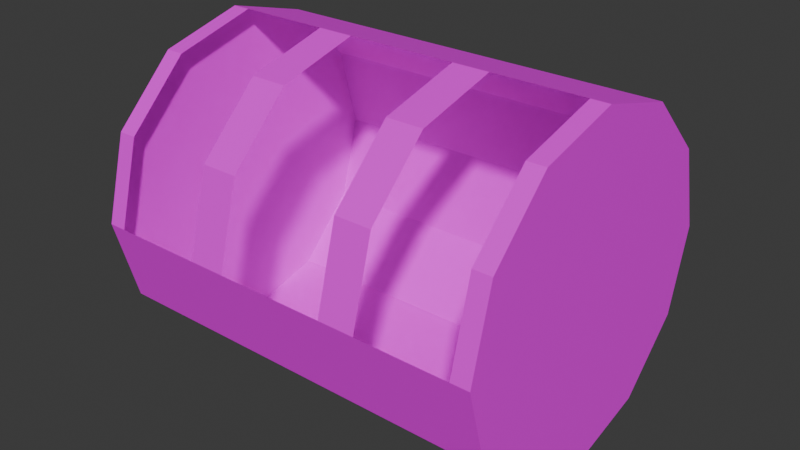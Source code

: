 # Source: reel-top.blend  (saved by Blender 4.1.24; exported with 4.5.12 LTS)
import bpy
from mathutils import Matrix  # noqa: F401  (used for matrix-valued properties, if any)

bpy.ops.wm.read_factory_settings(use_empty=True)
scene = bpy.context.scene
scene.name = 'Scene'

# ---- collections
col_collection = bpy.data.collections.new('Collection'); scene.collection.children.link(col_collection)

# ---- images (referenced by path relative to the original .blend; pixels are not part of the script)
import os
ASSET_DIR = os.environ.get("B2B_ASSET_DIR", "")  # directory of the original .blend (textures are referenced by path, not embedded)
HERE = os.path.dirname(os.path.abspath(__file__))  # packed textures are extracted next to this script under _unpacked/

def load_image(name, relpath, width, height, colorspace="sRGB"):
    """Load a texture the original file referenced (path relative to the .blend, or extracted next to this script)."""
    p = next((c for c in (os.path.join(HERE, relpath), os.path.join(ASSET_DIR, relpath)) if relpath and os.path.exists(c)), "")
    if p:
        img = bpy.data.images.load(p, check_existing=True)
        img.name = name
    else:  # same state as the original file: an image datablock whose file is absent (Cycles renders it pink)
        img = bpy.data.images.new(name, width, height)
        img.source = "FILE"
        img.filepath = "//" + (relpath or name)
    img.colorspace_settings.name = colorspace
    return img
img_reel_png = load_image('reel.png', 'reel.png', 1024, 1024, 'sRGB')

# ---- materials (node trees are filled in below, after node groups)
mat_material_001 = bpy.data.materials.new('Material.001')
mat_material_001.use_transparent_shadow = False
mat_material_001.roughness = 0.5

# ---- material node trees
mat_material_001.use_nodes = True; mat_material_001.node_tree.nodes.clear()
_N = mat_material_001.node_tree.nodes; _L = mat_material_001.node_tree.links
n0 = _N.new('ShaderNodeBsdfPrincipled'); n0.name = 'Principled BSDF'; n0.location = (0, 300)
n0.inputs[3].default_value = 1.45
n0.inputs[27].default_value = (0.0, 0.0, 0.0, 1.0)
n1 = _N.new('ShaderNodeOutputMaterial'); n1.name = 'Material Output'; n1.location = (280, 300)
n2 = _N.new('ShaderNodeTexImage'); n2.name = 'Image Texture'; n2.location = (-480, 300)
n2.image = img_reel_png
_L.new(n2.outputs[0], n0.inputs[0])
_L.new(n0.outputs[0], n1.inputs[0])
n1.is_active_output = True

# ---- world
world_world = bpy.data.worlds.new('World'); scene.world = world_world
world_world.use_nodes = True; world_world.node_tree.nodes.clear()
_N = world_world.node_tree.nodes; _L = world_world.node_tree.links
n0 = _N.new('ShaderNodeOutputWorld'); n0.name = 'World Output'; n0.location = (300, 300)
n1 = _N.new('ShaderNodeBackground'); n1.name = 'Background'; n1.location = (10, 300)
n1.inputs[0].default_value = (0.05088, 0.05088, 0.05088, 1.0)
_L.new(n1.outputs[0], n0.inputs[0])
n0.is_active_output = True
world_world.color = (0.05088, 0.05088, 0.05088)
world_world.use_sun_shadow = False
world_world.sun_shadow_jitter_overblur = 0.0

# ---- meshes
me_cylinder = bpy.data.meshes.new('Cylinder')
me_cylinder.from_pydata([(-0.3353, 0.0, -1.0), (0.3353, 0.0, -1.0), (-0.3353, -0.5, -0.866), (0.3353, -0.5, -0.866), (-0.3353, -0.866, -0.5), (0.3353, -0.866, -0.5), (-0.3353, -1.0, 0.0), (0.3353, -1.0, 0.0), (-0.3353, -0.866, 0.5), (0.3353, -0.866, 0.5), (-0.3353, -0.5, 0.866), (0.3353, -0.5, 0.866), (-0.3353, 0.0, 1.0), (0.3353, 0.0, 1.0), (-0.3353, 0.5, 0.866), (0.3353, 0.5, 0.866), (-0.3353, 0.866, 0.5), (0.3353, 0.866, 0.5), (-0.3353, 1.0, 0.0), (0.3353, 1.0, 0.0), (-0.3353, 0.866, -0.5), (0.3353, 0.866, -0.5), (-0.3353, 0.5, -0.866), (0.3353, 0.5, -0.866), (0.3353, -5.96e-08, 1.0), (-0.3353, -5.96e-08, 1.0), (0.3353, 0.5, 0.866), (-0.3353, 0.5, 0.866), (0.3353, 0.866, 0.5), (-0.3353, 0.866, 0.5), (0.3353, 1.0, -5.96e-08), (-0.3353, 1.0, -5.96e-08), (0.1524, -5.96e-08, 1.0), (0.09146, -5.96e-08, 1.0), (-0.09146, -5.96e-08, 1.0), (-0.1524, -5.96e-08, 1.0), (0.1524, 0.5, 0.866), (0.09146, 0.5, 0.866), (-0.09146, 0.5, 0.866), (-0.1524, 0.5, 0.866), (0.1524, 0.866, 0.5), (0.09146, 0.866, 0.5), (-0.09146, 0.866, 0.5), (-0.1524, 0.866, 0.5), (0.1524, 1.0, -5.96e-08), (0.09146, 1.0, -5.96e-08), (-0.09146, 1.0, -5.96e-08), (-0.1524, 1.0, -5.96e-08), (-0.3049, -5.96e-08, 1.0), (-0.3049, 0.5, 0.866), (-0.3049, 0.866, 0.5), (-0.3049, 1.0, -5.96e-08), (0.3049, -5.96e-08, 1.0), (0.3049, 0.5, 0.866), (0.3049, 0.866, 0.5), (0.3049, 1.0, -5.96e-08)], [], [(1, 2, 0), (3, 4, 2), (5, 6, 4), (7, 8, 6), (9, 10, 8), (11, 12, 10), (53, 24, 52), (19, 20, 18), (21, 13, 5), (21, 22, 20), (23, 0, 22), (6, 14, 22), (1, 3, 2), (3, 5, 4), (5, 7, 6), (7, 9, 8), (9, 11, 10), (11, 13, 12), (54, 26, 53), (55, 28, 54), (19, 21, 20), (5, 3, 1), (1, 23, 21), (21, 19, 17), (17, 15, 13), (13, 11, 9), (9, 7, 5), (5, 1, 21), (21, 17, 13), (13, 9, 5), (21, 23, 22), (23, 1, 0), (22, 0, 2), (2, 4, 6), (6, 8, 10), (10, 12, 14), (14, 16, 18), (18, 20, 22), (22, 2, 6), (6, 10, 14), (14, 18, 22), (47, 42, 43), (45, 40, 41), (43, 38, 39), (41, 36, 37), (39, 34, 35), (37, 32, 33), (27, 48, 25), (29, 49, 27), (31, 50, 29), (53, 26, 24), (54, 28, 26), (55, 30, 28), (47, 46, 42), (45, 44, 40), (43, 42, 38), (41, 40, 36), (39, 38, 34), (37, 36, 32), (27, 49, 48), (29, 50, 49), (31, 51, 50)])
_uv = me_cylinder.uv_layers.new(name='UVMap')
_uv.uv.foreach_set('vector', [0.6997, 0.7213, 0.7823, 0.8428, 0.7007, 0.8434, 0.7813, 0.7206, 0.8766, 0.842, 0.7823, 0.8428, 0.8756, 0.7199, 0.9582, 0.8414, 0.8766, 0.842, 0.4421, 0.7233, 0.5247, 0.8448, 0.4431, 0.8454, 0.5238, 0.7227, 0.619, 0.8441, 0.5247, 0.8448, 0.6181, 0.7219, 0.7007, 0.8434, 0.619, 0.8441, 0.7709, 0.1437, 0.763, 0.02767, 0.7709, 0.02767, 0.9592, 0.9635, 0.8766, 0.842, 0.9582, 0.8414, 0.05151, 0.7431, 0.3399, 0.6658, 0.2626, 0.9542, 0.8775, 0.9642, 0.7823, 0.8428, 0.8766, 0.842, 0.7832, 0.9649, 0.7007, 0.8434, 0.7823, 0.8428, 0.09234, 0.6551, 0.3926, 0.7355, 0.1728, 0.9553, 0.6997, 0.7213, 0.7813, 0.7206, 0.7823, 0.8428, 0.7813, 0.7206, 0.8756, 0.7199, 0.8766, 0.842, 0.8756, 0.7199, 0.9572, 0.7193, 0.9582, 0.8414, 0.4421, 0.7233, 0.5238, 0.7227, 0.5247, 0.8448, 0.5238, 0.7227, 0.6181, 0.7219, 0.619, 0.8441, 0.6181, 0.7219, 0.6997, 0.7213, 0.7007, 0.8434, 0.7709, 0.2777, 0.763, 0.1437, 0.7709, 0.1437, 0.7709, 0.3937, 0.763, 0.2777, 0.7709, 0.2777, 0.9592, 0.9635, 0.8775, 0.9642, 0.8766, 0.842, 0.2626, 0.9542, 0.1734, 0.9542, 0.09612, 0.9096, 0.09612, 0.9096, 0.05151, 0.8323, 0.05151, 0.7431, 0.05151, 0.7431, 0.09612, 0.6658, 0.1734, 0.6212, 0.1734, 0.6212, 0.2626, 0.6212, 0.3399, 0.6658, 0.3399, 0.6658, 0.3845, 0.7431, 0.3845, 0.8323, 0.3845, 0.8323, 0.3399, 0.9096, 0.2626, 0.9542, 0.2626, 0.9542, 0.09612, 0.9096, 0.05151, 0.7431, 0.05151, 0.7431, 0.1734, 0.6212, 0.3399, 0.6658, 0.3399, 0.6658, 0.3845, 0.8323, 0.2626, 0.9542, 0.8775, 0.9642, 0.7832, 0.9649, 0.7823, 0.8428, 0.7832, 0.9649, 0.7016, 0.9656, 0.7007, 0.8434, 0.1728, 0.9553, 0.09234, 0.9089, 0.04589, 0.8284, 0.04589, 0.8284, 0.04589, 0.7355, 0.09234, 0.6551, 0.09234, 0.6551, 0.1728, 0.6086, 0.2657, 0.6086, 0.2657, 0.6086, 0.3461, 0.6551, 0.3926, 0.7355, 0.3926, 0.7355, 0.3926, 0.8284, 0.3461, 0.9089, 0.3461, 0.9089, 0.2657, 0.9553, 0.1728, 0.9553, 0.1728, 0.9553, 0.04589, 0.8284, 0.09234, 0.6551, 0.09234, 0.6551, 0.2657, 0.6086, 0.3926, 0.7355, 0.3926, 0.7355, 0.3461, 0.9089, 0.1728, 0.9553, 0.7472, 0.3937, 0.7314, 0.2777, 0.7472, 0.2777, 0.763, 0.3937, 0.7472, 0.2777, 0.763, 0.2777, 0.7472, 0.2777, 0.7314, 0.1437, 0.7472, 0.1437, 0.763, 0.2777, 0.7472, 0.1437, 0.763, 0.1437, 0.7472, 0.1437, 0.7314, 0.02767, 0.7472, 0.02767, 0.763, 0.1437, 0.7472, 0.02767, 0.763, 0.02767, 0.7788, 0.1437, 0.7709, 0.02767, 0.7788, 0.02767, 0.7788, 0.2777, 0.7709, 0.1437, 0.7788, 0.1437, 0.7788, 0.3937, 0.7709, 0.2777, 0.7788, 0.2777, 0.7709, 0.1437, 0.763, 0.1437, 0.763, 0.02767, 0.7709, 0.2777, 0.763, 0.2777, 0.763, 0.1437, 0.7709, 0.3937, 0.763, 0.3937, 0.763, 0.2777, 0.7472, 0.3937, 0.7314, 0.3937, 0.7314, 0.2777, 0.763, 0.3937, 0.7472, 0.3937, 0.7472, 0.2777, 0.7472, 0.2777, 0.7314, 0.2777, 0.7314, 0.1437, 0.763, 0.2777, 0.7472, 0.2777, 0.7472, 0.1437, 0.7472, 0.1437, 0.7314, 0.1437, 0.7314, 0.02767, 0.763, 0.1437, 0.7472, 0.1437, 0.7472, 0.02767, 0.7788, 0.1437, 0.7709, 0.1437, 0.7709, 0.02767, 0.7788, 0.2777, 0.7709, 0.2777, 0.7709, 0.1437, 0.7788, 0.3937, 0.7709, 0.3937, 0.7709, 0.2777])
me_cylinder.materials.append(mat_material_001)
me_cylinder.update()
me_cylinder.normals_split_custom_set([tuple(v) for v in zip(*[iter([0.0, -0.2588, -0.9659, 0.0, -0.2588, -0.9659, 0.0, -0.2588, -0.9659, 0.0, -0.7071, -0.7071, 0.0, -0.7071, -0.7071, 0.0, -0.7071, -0.7071, 0.0, -0.9659, -0.2588, 0.0, -0.9659, -0.2588, 0.0, -0.9659, -0.2588, 0.0, -0.9659, 0.2588, 0.0, -0.9659, 0.2588, 0.0, -0.9659, 0.2588, 0.0, -0.7071, 0.7071, 0.0, -0.7071, 0.7071, 0.0, -0.7071, 0.7071, 0.0, -0.2588, 0.9659, 0.0, -0.2588, 0.9659, 0.0, -0.2588, 0.9659, 0.0, -0.2588, -0.9659, 0.0, -0.2588, -0.9659, 0.0, -0.2588, -0.9659, 0.0, 0.9659, -0.2588, 0.0, 0.9659, -0.2588, 0.0, 0.9659, -0.2588, 1.0, 0.0, 0.0, 1.0, 0.0, 0.0, 1.0, 0.0, 0.0, 0.0, 0.7071, -0.7071, 0.0, 0.7071, -0.7071, 0.0, 0.7071, -0.7071, 0.0, 0.2588, -0.9659, 0.0, 0.2588, -0.9659, 0.0, 0.2588, -0.9659, -1.0, 0.0, 0.0, -1.0, 0.0, 0.0, -1.0, 0.0, 0.0, 0.0, -0.2588, -0.9659, 0.0, -0.2588, -0.9659, 0.0, -0.2588, -0.9659, 0.0, -0.7071, -0.7071, 0.0, -0.7071, -0.7071, 0.0, -0.7071, -0.7071, 0.0, -0.9659, -0.2588, 0.0, -0.9659, -0.2588, 0.0, -0.9659, -0.2588, 0.0, -0.9659, 0.2588, 0.0, -0.9659, 0.2588, 0.0, -0.9659, 0.2588, 0.0, -0.7071, 0.7071, 0.0, -0.7071, 0.7071, 0.0, -0.7071, 0.7071, 0.0, -0.2588, 0.9659, 0.0, -0.2588, 0.9659, 0.0, -0.2588, 0.9659, 0.0, -0.7071, -0.7071, 0.0, -0.7071, -0.7071, 0.0, -0.7071, -0.7071, 0.0, -0.9659, -0.2588, 0.0, -0.9659, -0.2588, 0.0, -0.9659, -0.2588, 0.0, 0.9659, -0.2588, 0.0, 0.9659, -0.2588, 0.0, 0.9659, -0.2588, 1.0, 0.0, 0.0, 1.0, 0.0, 0.0, 1.0, 0.0, 0.0, 1.0, 0.0, 0.0, 1.0, 0.0, 0.0, 1.0, 0.0, 0.0, 1.0, 0.0, 0.0, 1.0, 0.0, 0.0, 1.0, 0.0, 0.0, 1.0, 0.0, 0.0, 1.0, 0.0, 0.0, 1.0, 0.0, 0.0, 1.0, 0.0, 0.0, 1.0, 0.0, 0.0, 1.0, 0.0, 0.0, 1.0, 0.0, 0.0, 1.0, 0.0, 0.0, 1.0, 0.0, 0.0, 1.0, 0.0, 0.0, 1.0, 0.0, 0.0, 1.0, 0.0, 0.0, 1.0, 0.0, 0.0, 1.0, 0.0, 0.0, 1.0, 0.0, 0.0, 1.0, 0.0, 0.0, 1.0, 0.0, 0.0, 1.0, 0.0, 0.0, 0.0, 0.7071, -0.7071, 0.0, 0.7071, -0.7071, 0.0, 0.7071, -0.7071, 0.0, 0.2588, -0.9659, 0.0, 0.2588, -0.9659, 0.0, 0.2588, -0.9659, -1.0, 0.0, 0.0, -1.0, 0.0, 0.0, -1.0, 0.0, 0.0, -1.0, 0.0, 0.0, -1.0, 0.0, 0.0, -1.0, 0.0, 0.0, -1.0, -1.112e-07, 0.0, -1.0, -1.112e-07, 0.0, -1.0, -1.112e-07, 0.0, -1.0, 0.0, 0.0, -1.0, 0.0, 0.0, -1.0, 0.0, 0.0, -1.0, 0.0, 0.0, -1.0, 0.0, 0.0, -1.0, 0.0, 0.0, -1.0, 1.112e-07, 0.0, -1.0, 1.112e-07, 0.0, -1.0, 1.112e-07, 0.0, -1.0, 0.0, 0.0, -1.0, 0.0, 0.0, -1.0, 0.0, 0.0, -1.0, 0.0, 0.0, -1.0, 0.0, 0.0, -1.0, 0.0, 0.0, -1.0, 0.0, 0.0, -1.0, 0.0, 0.0, -1.0, 0.0, 0.0, 0.0, -0.9659, -0.2588, 0.0, -0.9659, -0.2588, 0.0, -0.9659, -0.2588, 0.0, -0.9659, -0.2588, 0.0, -0.9659, -0.2588, 0.0, -0.9659, -0.2588, 0.0, -0.7071, -0.7071, 0.0, -0.7071, -0.7071, 0.0, -0.7071, -0.7071, 0.0, -0.7071, -0.7071, 0.0, -0.7071, -0.7071, 0.0, -0.7071, -0.7071, 0.0, -0.2588, -0.9659, 0.0, -0.2588, -0.9659, 0.0, -0.2588, -0.9659, 0.0, -0.2588, -0.9659, 0.0, -0.2588, -0.9659, 0.0, -0.2588, -0.9659, 0.0, -0.2588, -0.9659, 0.0, -0.2588, -0.9659, 0.0, -0.2588, -0.9659, 0.0, -0.7071, -0.7071, 0.0, -0.7071, -0.7071, 0.0, -0.7071, -0.7071, 0.0, -0.9659, -0.2588, 0.0, -0.9659, -0.2588, 0.0, -0.9659, -0.2588, 0.0, -0.2588, -0.9659, 0.0, -0.2588, -0.9659, 0.0, -0.2588, -0.9659, 0.0, -0.7071, -0.7071, 0.0, -0.7071, -0.7071, 0.0, -0.7071, -0.7071, 0.0, -0.9659, -0.2588, 0.0, -0.9659, -0.2588, 0.0, -0.9659, -0.2588, 0.0, -0.9659, -0.2588, 0.0, -0.9659, -0.2588, 0.0, -0.9659, -0.2588, 0.0, -0.9659, -0.2588, 0.0, -0.9659, -0.2588, 0.0, -0.9659, -0.2588, 0.0, -0.7071, -0.7071, 0.0, -0.7071, -0.7071, 0.0, -0.7071, -0.7071, 0.0, -0.7071, -0.7071, 0.0, -0.7071, -0.7071, 0.0, -0.7071, -0.7071, 0.0, -0.2588, -0.9659, 0.0, -0.2588, -0.9659, 0.0, -0.2588, -0.9659, 0.0, -0.2588, -0.9659, 0.0, -0.2588, -0.9659, 0.0, -0.2588, -0.9659, 0.0, -0.2588, -0.9659, 0.0, -0.2588, -0.9659, 0.0, -0.2588, -0.9659, 0.0, -0.7071, -0.7071, 0.0, -0.7071, -0.7071, 0.0, -0.7071, -0.7071, 0.0, -0.9659, -0.2588, 0.0, -0.9659, -0.2588, 0.0, -0.9659, -0.2588])] * 3)])

# ---- objects
ob_cylinder = bpy.data.objects.new('Cylinder', me_cylinder)

# ---- transforms, parenting, visibility, modifiers, constraints
ob_cylinder.location = (0.0, 0.0, 0.0)
ob_cylinder.rotation_euler = (1.571, -0.0, 0.0)
ob_cylinder.scale = (4.055, 1.116, 1.116)

# ---- collection membership
col_collection.objects.link(ob_cylinder)

# ---- scene / render settings (as saved in the file)
scene.frame_start = 1; scene.frame_end = 250; scene.frame_set(1)
scene.render.engine = 'BLENDER_EEVEE_NEXT'
scene.cycles.sampling_pattern = 'TABULATED_SOBOL'
scene.eevee.ray_tracing_options.trace_max_roughness = 0.0
bpy.context.view_layer.update()

# ---- added for rendering (the .blend has no active camera and no usable light): camera, sun
cam_auto = bpy.data.cameras.new('AutoCamera')
cam_auto.lens = 50.0
cam_auto.sensor_width = 36.0
cam_auto.clip_end = 1000.0
ob_auto_camera = bpy.data.objects.new('AutoCamera', cam_auto)
scene.collection.objects.link(ob_auto_camera)
ob_auto_camera.location = (3.85411, -4.62494, 3.08329)
ob_auto_camera.rotation_euler = (1.09748, -7.21219e-08, 0.694738)
scene.camera = ob_auto_camera
light_auto_sun = bpy.data.lights.new('AutoSun', 'SUN')
light_auto_sun.energy = 3.0
light_auto_sun.angle = 0.0523599
ob_auto_sun = bpy.data.objects.new('AutoSun', light_auto_sun)
scene.collection.objects.link(ob_auto_sun)
ob_auto_sun.rotation_euler = (0.872665, 0.174533, 0.523599)
bpy.context.view_layer.update()
